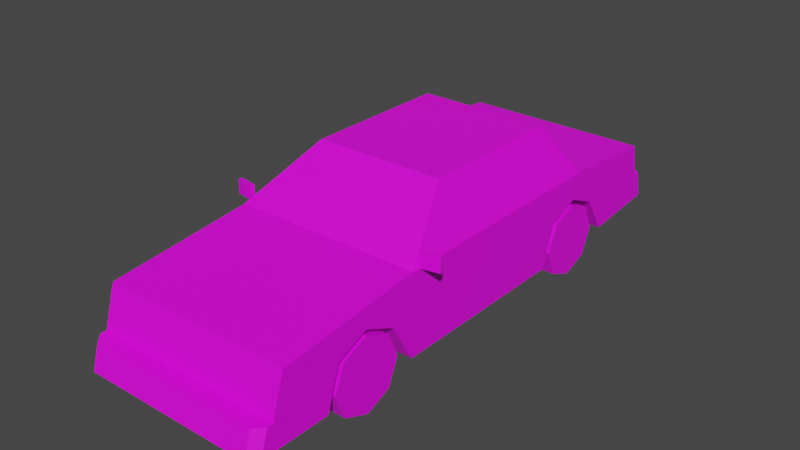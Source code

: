 # Source: Veh_Coupe_03_White.blend  (saved by Blender 2.90.8; exported with 4.5.12 LTS)
import bpy
from mathutils import Matrix  # noqa: F401  (used for matrix-valued properties, if any)

bpy.ops.wm.read_factory_settings(use_empty=True)
scene = bpy.context.scene
scene.name = 'Scene'

# ---- collections
col_collection = bpy.data.collections.new('Collection'); scene.collection.children.link(col_collection)

# ---- images (referenced by path relative to the original .blend; pixels are not part of the script)
import os
ASSET_DIR = os.environ.get("B2B_ASSET_DIR", "")  # directory of the original .blend (textures are referenced by path, not embedded)
HERE = os.path.dirname(os.path.abspath(__file__))  # packed textures are extracted next to this script under _unpacked/

def load_image(name, relpath, width, height, colorspace="sRGB"):
    """Load a texture the original file referenced (path relative to the .blend, or extracted next to this script)."""
    p = next((c for c in (os.path.join(HERE, relpath), os.path.join(ASSET_DIR, relpath)) if relpath and os.path.exists(c)), "")
    if p:
        img = bpy.data.images.load(p, check_existing=True)
        img.name = name
    else:  # same state as the original file: an image datablock whose file is absent (Cycles renders it pink)
        img = bpy.data.images.new(name, width, height)
        img.source = "FILE"
        img.filepath = "//" + (relpath or name)
    img.colorspace_settings.name = colorspace
    return img
img_city_vehicles_pallete_png = load_image('city_vehicles_pallete.png', 'city_vehicles_pallete.png', 1024, 1024, 'sRGB')

# ---- materials (node trees are filled in below, after node groups)
mat_material_001 = bpy.data.materials.new('Material.001')
mat_material_001.use_transparent_shadow = False

# ---- material node trees
mat_material_001.use_nodes = True; mat_material_001.node_tree.nodes.clear()
_N = mat_material_001.node_tree.nodes; _L = mat_material_001.node_tree.links
n0 = _N.new('ShaderNodeBsdfPrincipled'); n0.name = 'Principled BSDF'; n0.location = (10, 300)
n0.distribution = 'GGX'
n0.subsurface_method = 'BURLEY'
n0.inputs[3].default_value = 1.45
n0.inputs[27].default_value = (0.0, 0.0, 0.0, 1.0)
n0.inputs[28].default_value = 1.0
n1 = _N.new('ShaderNodeOutputMaterial'); n1.name = 'Material Output'; n1.location = (300, 300)
n2 = _N.new('ShaderNodeTexImage'); n2.name = 'Image Texture'; n2.location = (-350, 101)
n2.image = img_city_vehicles_pallete_png
n2.interpolation = 'Closest'
_L.new(n0.outputs[0], n1.inputs[0])
_L.new(n2.outputs[0], n0.inputs[0])
n1.is_active_output = True

# ---- world
world_world = bpy.data.worlds.new('World'); scene.world = world_world
world_world.use_nodes = True; world_world.node_tree.nodes.clear()
_N = world_world.node_tree.nodes; _L = world_world.node_tree.links
n0 = _N.new('ShaderNodeOutputWorld'); n0.name = 'World Output'; n0.location = (300, 300)
n1 = _N.new('ShaderNodeBackground'); n1.name = 'Background'; n1.location = (10, 300)
n1.inputs[0].default_value = (0.05088, 0.05088, 0.05088, 1.0)
_L.new(n1.outputs[0], n0.inputs[0])
n0.is_active_output = True
world_world.color = (0.05088, 0.05088, 0.05088)
world_world.use_sun_shadow = False
world_world.sun_shadow_jitter_overblur = 0.0

# ---- meshes
me_plane = bpy.data.meshes.new('Plane')
me_plane.from_pydata([(0.3067, -0.9689, 0.3256), (0.3067, -0.8117, 0.3943), (0.3067, -0.6561, 0.3256), (0.3067, 0.4883, 0.3287), (0.3067, 0.6526, 0.3943), (0.3067, 0.8048, 0.3287), (0.476, -1.25, 0.4462), (0.476, -1.348, 0.1237), (0.476, 1.212, 0.4841), (0.476, 1.276, 0.1784), (0.4364, -0.5107, 0.5378), (0.476, -0.5339, 0.1237), (0.3085, -0.2126, 0.7405), (0.3283, 0.5618, 0.7562), (0.476, 0.686, 0.522), (0.4611, 0.2578, 0.5457), (0.3433, 0.2578, 0.7326), (0.4611, 0.4619, 0.5457), (0.3433, 0.4187, 0.7326), (0.476, -1.311, 0.2474), (0.1961, -1.266, 0.3997), (0.1961, -1.303, 0.2761), (0.0285, -1.285, 0.3354), (0.476, -1.294, 0.3056), (0.2279, -1.266, 0.3997), (0.2279, -1.294, 0.3056), (0.476, -1.266, 0.3997), (0.4345, -1.385, 0.2474), (0.476, -1.341, 0.2474), (0.476, -1.378, 0.1237), (0.4345, -1.422, 0.1237), (0.3433, -0.1796, 0.7326), (0.4611, -0.4543, 0.5457), (0.3283, -0.1894, 0.7562), (0.476, -0.5339, 0.522), (0.3433, 0.3138, 0.7326), (0.4611, 0.3138, 0.5457), (0.3283, 0.4417, 0.7562), (0.3283, 0.2858, 0.7562), (0.476, 0.2858, 0.522), (0.476, 0.496, 0.522), (0.3502, -1.294, 0.3056), (0.3502, -1.266, 0.3997), (0.4658, -1.269, 0.3899), (0.3604, -1.269, 0.3899), (0.3604, -1.291, 0.3154), (0.4658, -1.291, 0.3154), (0.34, -1.291, 0.3154), (0.34, -1.269, 0.3899), (0.2381, -1.269, 0.3899), (0.2381, -1.291, 0.3154), (0.476, 0.4883, 0.3287), (0.476, 0.6526, 0.3943), (0.476, 0.9181, 0.1446), (0.3067, 0.9181, 0.1446), (0.476, 0.8048, 0.3287), (0.476, 0.4196, 0.1237), (0.3067, 0.4196, 0.1237), (0.3067, 0.6526, 0.1237), (0.3067, 0.686, 0.1237), (0.476, -0.9689, 0.3256), (0.476, -0.8117, 0.3943), (0.476, -0.5401, 0.1237), (0.476, -0.6561, 0.3256), (0.3067, -0.5401, 0.1237), (0.476, -1.032, 0.1237), (0.3067, -1.032, 0.1237), (0.3067, -0.8117, 0.1237), (0.3119, 0.5749, 0.7315), (0.4284, 0.6729, 0.5468), (0.476, -1.204, 0.3997), (0.476, -1.235, 0.3056), (0.476, -1.282, 0.3147), (0.476, -1.242, 0.3147), (0.476, -1.217, 0.3906), (0.476, -1.259, 0.3906), (0.476, 1.248, 0.3117), (0.4467, 1.337, 0.1841), (0.476, 1.307, 0.1813), (0.476, 1.279, 0.3117), (0.4467, 1.309, 0.3117), (0.476, 1.243, 0.336), (0.476, 1.224, 0.4287), (0.1633, 1.224, 0.4287), (0.1633, 1.243, 0.336), (0.07013, 1.225, 0.4227), (0.07013, 1.24, 0.3489), (0.06414, -1.393, 0.2194), (0.06414, -1.415, 0.1476), (0.476, 1.181, 0.4287), (0.476, 1.201, 0.336), (-0.3067, -0.9689, 0.3256), (-0.3067, -0.8117, 0.3943), (-0.3067, -0.6561, 0.3256), (-0.3067, 0.4883, 0.3287), (-0.3067, 0.6526, 0.3943), (-0.3067, 0.8048, 0.3287), (-0.476, -1.25, 0.4462), (-0.476, -1.348, 0.1237), (-0.476, 1.212, 0.4841), (-0.476, 1.276, 0.1784), (-0.4364, -0.5107, 0.5378), (-0.476, -0.5339, 0.1237), (-0.3085, -0.2126, 0.7405), (-0.3283, 0.5618, 0.7562), (-0.476, 0.686, 0.522), (0.0, -1.25, 0.4462), (0.0, -1.348, 0.1237), (0.0, 1.212, 0.4841), (0.0, 1.276, 0.1784), (0.0, -0.5339, 0.522), (0.0, -0.5339, 0.1237), (0.0, -0.1894, 0.7562), (0.0, 0.5618, 0.7562), (0.0, 0.686, 0.1237), (0.0, 0.686, 0.522), (-0.4611, 0.2578, 0.5457), (-0.3433, 0.2578, 0.7326), (-0.4611, 0.4619, 0.5457), (-0.3433, 0.4187, 0.7326), (0.0, 0.2858, 0.7562), (0.0, 0.4417, 0.7562), (-0.476, -1.311, 0.2474), (0.0, -1.311, 0.2474), (0.0, -1.266, 0.3997), (0.0, -1.303, 0.2761), (-0.1961, -1.266, 0.3997), (-0.1961, -1.303, 0.2761), (0.0, -1.277, 0.3612), (0.0, -1.293, 0.3079), (-0.0285, -1.285, 0.3354), (0.0, -1.385, 0.2474), (0.0, -1.422, 0.1237), (-0.476, -1.294, 0.3056), (-0.2279, -1.266, 0.3997), (-0.2279, -1.294, 0.3056), (-0.476, -1.266, 0.3997), (-0.4345, -1.385, 0.2474), (-0.476, -1.341, 0.2474), (-0.476, -1.378, 0.1237), (-0.4345, -1.422, 0.1237), (-0.3433, -0.1796, 0.7326), (-0.4611, -0.4543, 0.5457), (0.0, -0.2126, 0.7405), (0.0, -0.5107, 0.5378), (-0.3283, -0.1894, 0.7562), (-0.476, -0.5339, 0.522), (-0.3433, 0.3138, 0.7326), (-0.4611, 0.3138, 0.5457), (-0.3283, 0.4417, 0.7562), (-0.3283, 0.2858, 0.7562), (-0.476, 0.2858, 0.522), (-0.476, 0.496, 0.522), (-0.3502, -1.294, 0.3056), (-0.3502, -1.266, 0.3997), (-0.4658, -1.269, 0.3899), (-0.3604, -1.269, 0.3899), (-0.3604, -1.291, 0.3154), (-0.4658, -1.291, 0.3154), (-0.34, -1.291, 0.3154), (-0.34, -1.269, 0.3899), (-0.2381, -1.269, 0.3899), (-0.2381, -1.291, 0.3154), (-0.476, 0.4883, 0.3287), (-0.476, 0.6526, 0.3943), (-0.476, 0.9181, 0.1446), (-0.3067, 0.9181, 0.1446), (-0.476, 0.8048, 0.3287), (-0.476, 0.4196, 0.1237), (-0.3067, 0.4196, 0.1237), (-0.3067, 0.6526, 0.1237), (-0.3067, 0.686, 0.1237), (-0.476, -0.9689, 0.3256), (-0.476, -0.8117, 0.3943), (-0.476, -0.5401, 0.1237), (-0.476, -0.6561, 0.3256), (-0.3067, -0.5401, 0.1237), (-0.476, -1.032, 0.1237), (-0.3067, -1.032, 0.1237), (-0.3067, -0.8117, 0.1237), (-0.3119, 0.5749, 0.7315), (-0.4284, 0.6729, 0.5468), (0.0, 0.6729, 0.5468), (0.0, 0.5749, 0.7315), (-0.476, -1.204, 0.3997), (-0.476, -1.235, 0.3056), (-0.476, -1.282, 0.3147), (-0.476, -1.242, 0.3147), (-0.476, -1.217, 0.3906), (-0.476, -1.259, 0.3906), (-0.476, 1.248, 0.3117), (0.0, 1.248, 0.3117), (0.0, 1.337, 0.1841), (0.0, 1.309, 0.3117), (-0.4467, 1.337, 0.1841), (-0.476, 1.307, 0.1813), (-0.476, 1.279, 0.3117), (-0.4467, 1.309, 0.3117), (-0.476, 1.243, 0.336), (-0.476, 1.224, 0.4287), (-0.1633, 1.224, 0.4287), (-0.1633, 1.243, 0.336), (0.0, 1.24, 0.3489), (0.0, 1.225, 0.4227), (-0.07013, 1.225, 0.4227), (-0.07013, 1.24, 0.3489), (0.0, -1.393, 0.2194), (0.0, -1.415, 0.1476), (-0.06414, -1.393, 0.2194), (-0.06414, -1.415, 0.1476), (-0.476, 1.187, 0.4287), (-0.476, 1.207, 0.336), (0.4758, -0.4952, 0.523), (0.4758, -0.4952, 0.5935), (0.4718, -0.4742, 0.523), (0.4718, -0.4742, 0.5935), (0.569, -0.4776, 0.523), (0.569, -0.4776, 0.5935), (0.5651, -0.4566, 0.523), (0.5651, -0.4566, 0.5935), (-0.4758, -0.4952, 0.523), (-0.4758, -0.4952, 0.5935), (-0.4718, -0.4742, 0.523), (-0.4718, -0.4742, 0.5935), (-0.569, -0.4776, 0.523), (-0.569, -0.4776, 0.5935), (-0.5651, -0.4566, 0.523), (-0.5651, -0.4566, 0.5935)], [], [(0, 1, 61, 60), (1, 2, 63, 61), (2, 64, 62, 63), (3, 4, 52, 51), (4, 5, 55, 52), (5, 54, 53, 55), (31, 32, 15, 16), (107, 7, 29, 30, 132), (33, 38, 120, 112), (9, 53, 54, 59, 114, 109), (8, 82, 83, 84, 81, 76, 191, 202, 86, 85, 203, 108), (6, 34, 110, 106), (14, 8, 108, 115), (10, 12, 143, 144), (68, 69, 182, 183), (35, 36, 17, 18), (37, 40, 14, 13), (120, 38, 37, 121), (121, 37, 13, 113), (123, 19, 23, 41, 25, 24, 20, 21, 125), (125, 21, 20, 124, 128, 22, 129), (129, 22, 128), (19, 123, 131, 27, 28), (30, 27, 131, 206, 87, 88, 207, 132), (20, 24, 42, 26, 6, 106, 124), (43, 44, 45, 46), (27, 30, 29, 28), (7, 19, 28, 29), (12, 10, 34, 33), (143, 12, 33, 112), (10, 144, 110, 34), (32, 31, 33, 34), (31, 16, 38, 33), (15, 32, 34, 39), (16, 15, 39, 38), (35, 18, 37, 38), (36, 35, 38, 39), (17, 36, 39, 40), (18, 17, 40, 37), (47, 48, 49, 50), (26, 42, 44, 43), (42, 41, 45, 44), (41, 23, 46, 45), (23, 26, 43, 46), (41, 42, 48, 47), (42, 24, 49, 48), (24, 25, 50, 49), (25, 41, 47, 50), (40, 39, 34, 6, 26, 70, 71, 23, 19, 7, 65, 60, 61, 63, 62, 11, 56, 51, 52, 55, 53, 9, 76, 81, 90, 89, 82, 8, 14), (58, 3, 57), (58, 4, 3), (58, 5, 4), (57, 3, 51, 56), (54, 5, 58, 59), (67, 0, 66), (67, 1, 0), (67, 2, 1), (66, 0, 60, 65), (64, 2, 67), (11, 111, 114, 59, 58, 57, 56), (11, 62, 64, 67, 66, 65, 7, 107, 111), (13, 14, 69, 68), (14, 115, 182, 69), (113, 13, 68, 183), (72, 73, 74, 75), (23, 71, 73, 72), (71, 70, 74, 73), (70, 26, 75, 74), (26, 23, 72, 75), (76, 9, 78, 79), (191, 76, 79, 80, 193), (193, 80, 77, 192), (77, 80, 79, 78), (9, 109, 192, 77, 78), (81, 84, 83, 82), (203, 85, 86, 202), (207, 88, 87, 206), (82, 89, 90, 81), (91, 172, 173, 92), (92, 173, 175, 93), (93, 175, 174, 176), (94, 163, 164, 95), (95, 164, 167, 96), (96, 167, 165, 166), (141, 117, 116, 142), (107, 132, 140, 139, 98), (145, 112, 120, 150), (100, 109, 114, 171, 166, 165), (99, 108, 203, 204, 205, 202, 191, 190, 198, 201, 200, 199), (97, 106, 110, 146), (105, 115, 108, 99), (101, 144, 143, 103), (180, 183, 182, 181), (147, 119, 118, 148), (149, 104, 105, 152), (120, 121, 149, 150), (121, 113, 104, 149), (123, 125, 127, 126, 134, 135, 153, 133, 122), (125, 129, 130, 128, 124, 126, 127), (129, 128, 130), (122, 138, 137, 131, 123), (140, 132, 207, 209, 208, 206, 131, 137), (126, 124, 106, 97, 136, 154, 134), (155, 158, 157, 156), (137, 138, 139, 140), (98, 139, 138, 122), (103, 145, 146, 101), (143, 112, 145, 103), (101, 146, 110, 144), (142, 146, 145, 141), (141, 145, 150, 117), (116, 151, 146, 142), (117, 150, 151, 116), (147, 150, 149, 119), (148, 151, 150, 147), (118, 152, 151, 148), (119, 149, 152, 118), (159, 162, 161, 160), (136, 155, 156, 154), (154, 156, 157, 153), (153, 157, 158, 133), (133, 158, 155, 136), (153, 159, 160, 154), (154, 160, 161, 134), (134, 161, 162, 135), (135, 162, 159, 153), (152, 105, 99, 199, 210, 211, 198, 190, 100, 165, 167, 164, 163, 168, 102, 174, 175, 173, 172, 177, 98, 122, 133, 185, 184, 136, 97, 146, 151), (170, 169, 94), (170, 94, 95), (170, 95, 96), (169, 168, 163, 94), (166, 171, 170, 96), (179, 178, 91), (179, 91, 92), (179, 92, 93), (178, 177, 172, 91), (176, 179, 93), (102, 168, 169, 170, 171, 114, 111), (102, 111, 107, 98, 177, 178, 179, 176, 174), (104, 180, 181, 105), (105, 181, 182, 115), (113, 183, 180, 104), (186, 189, 188, 187), (133, 186, 187, 185), (185, 187, 188, 184), (184, 188, 189, 136), (136, 189, 186, 133), (190, 196, 195, 100), (191, 193, 197, 196, 190), (193, 192, 194, 197), (194, 195, 196, 197), (100, 195, 194, 192, 109), (198, 199, 200, 201), (203, 202, 205, 204), (207, 206, 208, 209), (199, 198, 211, 210), (212, 213, 215, 214), (214, 215, 219, 218), (218, 219, 217, 216), (216, 217, 213, 212), (214, 218, 216, 212), (219, 215, 213, 217), (220, 222, 223, 221), (222, 226, 227, 223), (226, 224, 225, 227), (224, 220, 221, 225), (222, 220, 224, 226), (227, 225, 221, 223)])
_uv = me_plane.uv_layers.new(name='UVMap')
_uv.uv.foreach_set('vector', [0.2255, 0.03019, 0.2255, 0.02853, 0.2273, 0.02853, 0.2273, 0.03019, 0.2255, 0.02853, 0.2255, 0.02691, 0.2273, 0.02691, 0.2273, 0.02853, 0.2062, 0.05289, 0.2045, 0.05289, 0.2045, 0.05111, 0.2062, 0.05111, 0.2128, 0.03647, 0.2128, 0.03587, 0.2134, 0.03587, 0.2134, 0.03647, 0.2128, 0.03587, 0.2128, 0.03533, 0.2134, 0.03533, 0.2134, 0.03587, 0.2216, 0.03781, 0.2211, 0.03781, 0.2211, 0.0372, 0.2216, 0.0372, 0.1108, 0.0513, 0.1091, 0.05369, 0.1091, 0.04748, 0.1108, 0.04748, 0.2191, 0.008788, 0.2108, 0.008788, 0.2108, 0.008268, 0.2115, 0.007517, 0.2191, 0.007517, 0.9191, 0.3473, 0.9191, 0.3432, 0.922, 0.3432, 0.922, 0.3473, 0.2108, 0.05432, 0.2108, 0.04811, 0.2138, 0.04811, 0.2138, 0.04408, 0.2191, 0.04408, 0.2191, 0.05432, 0.9261, 0.3408, 0.9266, 0.3408, 0.9266, 0.3435, 0.9274, 0.3435, 0.9274, 0.3408, 0.9276, 0.3408, 0.9276, 0.3449, 0.9273, 0.3449, 0.9273, 0.3443, 0.9267, 0.3443, 0.9267, 0.3449, 0.9261, 0.3449, 0.9178, 0.3565, 0.9178, 0.3503, 0.922, 0.3503, 0.922, 0.3565, 0.9178, 0.3565, 0.9224, 0.3565, 0.9224, 0.3607, 0.9178, 0.3607, 0.117, 0.04743, 0.1181, 0.04483, 0.1208, 0.04483, 0.1208, 0.04743, 0.1218, 0.03805, 0.1244, 0.03656, 0.1244, 0.04202, 0.1218, 0.04202, 0.1108, 0.04699, 0.1091, 0.04699, 0.1091, 0.0457, 0.1108, 0.04608, 0.91, 0.352, 0.9082, 0.3516, 0.9082, 0.3501, 0.91, 0.3511, 0.9186, 0.3472, 0.9161, 0.3472, 0.9161, 0.3461, 0.9186, 0.3461, 0.9186, 0.3461, 0.9161, 0.3461, 0.9161, 0.3451, 0.9186, 0.3451, 0.9246, 0.3607, 0.9246, 0.3565, 0.9252, 0.3565, 0.9252, 0.3576, 0.9252, 0.3587, 0.926, 0.3587, 0.926, 0.359, 0.9249, 0.359, 0.9249, 0.3607, 0.1237, 0.05804, 0.1237, 0.05632, 0.1248, 0.05632, 0.1248, 0.05804, 0.1245, 0.05804, 0.1242, 0.05779, 0.124, 0.05804, 0.8144, 0.1108, 0.8176, 0.1076, 0.8206, 0.1108, 0.8199, 0.1094, 0.8199, 0.1079, 0.8202, 0.1079, 0.8202, 0.1093, 0.82, 0.1094, 0.8203, 0.1147, 0.8199, 0.1147, 0.8199, 0.1133, 0.82, 0.1133, 0.82, 0.1135, 0.8202, 0.1135, 0.8202, 0.1133, 0.8203, 0.1133, 0.926, 0.359, 0.926, 0.3587, 0.926, 0.3576, 0.926, 0.3565, 0.9264, 0.3565, 0.9264, 0.3607, 0.926, 0.3607, 0.9891, 0.4875, 0.9891, 0.4905, 0.9868, 0.4905, 0.9868, 0.4875, 0.813, 0.1148, 0.8126, 0.1149, 0.8126, 0.1148, 0.813, 0.1147, 0.8126, 0.1147, 0.813, 0.1146, 0.813, 0.1147, 0.8126, 0.1148, 0.9193, 0.3475, 0.9182, 0.3501, 0.9178, 0.3503, 0.9191, 0.3473, 0.922, 0.3475, 0.9193, 0.3475, 0.9191, 0.3473, 0.922, 0.3473, 0.9182, 0.3501, 0.922, 0.3501, 0.922, 0.3503, 0.9178, 0.3503, 0.9103, 0.3563, 0.912, 0.3539, 0.9122, 0.354, 0.9101, 0.357, 0.912, 0.3539, 0.912, 0.3501, 0.9122, 0.3499, 0.9122, 0.354, 0.9103, 0.3501, 0.9103, 0.3563, 0.9101, 0.357, 0.9101, 0.3499, 0.912, 0.3501, 0.9103, 0.3501, 0.9101, 0.3499, 0.9122, 0.3499, 0.9148, 0.3664, 0.9148, 0.3619, 0.9158, 0.3609, 0.9158, 0.3676, 0.9084, 0.3529, 0.9099, 0.3529, 0.91, 0.3532, 0.9082, 0.3532, 0.9084, 0.3518, 0.9084, 0.3529, 0.9082, 0.3532, 0.9082, 0.3516, 0.9099, 0.3521, 0.9084, 0.3518, 0.9082, 0.3516, 0.91, 0.352, 0.9868, 0.4911, 0.9891, 0.4911, 0.9891, 0.4941, 0.9868, 0.4941, 0.7626, 0.1239, 0.7626, 0.1247, 0.7625, 0.1247, 0.7625, 0.124, 0.7626, 0.1247, 0.7619, 0.1247, 0.762, 0.1247, 0.7625, 0.1247, 0.7619, 0.1247, 0.7619, 0.1239, 0.762, 0.124, 0.762, 0.1247, 0.7619, 0.1239, 0.7626, 0.1239, 0.7625, 0.124, 0.762, 0.124, 0.7619, 0.1247, 0.7626, 0.1247, 0.7625, 0.1248, 0.762, 0.1248, 0.7626, 0.1247, 0.7626, 0.1256, 0.7625, 0.1255, 0.7625, 0.1248, 0.7626, 0.1256, 0.7619, 0.1256, 0.762, 0.1255, 0.7625, 0.1255, 0.7619, 0.1256, 0.7619, 0.1247, 0.762, 0.1248, 0.762, 0.1255, 0.9101, 0.3481, 0.9101, 0.3499, 0.9101, 0.357, 0.9094, 0.3633, 0.909, 0.3634, 0.909, 0.3629, 0.9082, 0.3631, 0.9082, 0.3636, 0.9077, 0.3638, 0.9066, 0.3641, 0.9066, 0.3614, 0.9084, 0.3608, 0.909, 0.3594, 0.9084, 0.3581, 0.9066, 0.3571, 0.9066, 0.357, 0.9066, 0.3487, 0.9084, 0.3481, 0.909, 0.3467, 0.9084, 0.3454, 0.9068, 0.3444, 0.9071, 0.3413, 0.9083, 0.3415, 0.9085, 0.3416, 0.9085, 0.3419, 0.9093, 0.3421, 0.9093, 0.3417, 0.9098, 0.3418, 0.9101, 0.3464, 0.2157, 0.03616, 0.215, 0.03557, 0.2157, 0.03532, 0.2157, 0.03616, 0.2147, 0.03616, 0.215, 0.03557, 0.2157, 0.03616, 0.215, 0.03671, 0.2147, 0.03616, 0.2219, 0.03173, 0.2219, 0.03106, 0.2225, 0.03106, 0.2225, 0.03173, 0.2156, 0.03712, 0.215, 0.03671, 0.2157, 0.03616, 0.2157, 0.03629, 0.2155, 0.04819, 0.2134, 0.04654, 0.2155, 0.04588, 0.2155, 0.04819, 0.2127, 0.04819, 0.2134, 0.04654, 0.2155, 0.04819, 0.2134, 0.04982, 0.2127, 0.04819, 0.2277, 0.05058, 0.2277, 0.05249, 0.2259, 0.05249, 0.2259, 0.05058, 0.2155, 0.05104, 0.2134, 0.04982, 0.2155, 0.04819, 0.2108, 0.02292, 0.2191, 0.02292, 0.2191, 0.04408, 0.2138, 0.04408, 0.2138, 0.0435, 0.2138, 0.03946, 0.2108, 0.03946, 0.2108, 0.02292, 0.2108, 0.02281, 0.2138, 0.02281, 0.2138, 0.0181, 0.2138, 0.01428, 0.2108, 0.01428, 0.2108, 0.008788, 0.2191, 0.008788, 0.2191, 0.02292, 0.919, 0.3601, 0.9209, 0.359, 0.9207, 0.3593, 0.9192, 0.3602, 0.9209, 0.359, 0.9209, 0.3626, 0.9207, 0.3626, 0.9207, 0.3593, 0.919, 0.3626, 0.919, 0.3601, 0.9192, 0.3602, 0.9192, 0.3626, 0.875, 0.5953, 0.875, 0.5948, 0.876, 0.5945, 0.876, 0.5951, 0.7487, 0.1294, 0.7487, 0.129, 0.7488, 0.1291, 0.7488, 0.1293, 0.7487, 0.129, 0.7494, 0.1288, 0.7493, 0.1289, 0.7488, 0.1291, 0.7494, 0.1288, 0.7494, 0.1292, 0.7493, 0.1292, 0.7493, 0.1289, 0.7494, 0.1292, 0.7487, 0.1294, 0.7488, 0.1293, 0.7493, 0.1292, 0.8115, 0.1124, 0.8107, 0.1122, 0.8107, 0.112, 0.8115, 0.1122, 0.8261, 0.1148, 0.8261, 0.1118, 0.8263, 0.1118, 0.8265, 0.112, 0.8265, 0.1148, 0.8256, 0.1261, 0.8256, 0.1289, 0.8248, 0.1289, 0.8248, 0.1261, 0.8107, 0.1118, 0.8115, 0.112, 0.8115, 0.1122, 0.8107, 0.112, 0.2108, 0.05432, 0.2191, 0.05432, 0.2191, 0.05538, 0.2113, 0.05538, 0.2108, 0.05487, 0.9241, 0.557, 0.9241, 0.5678, 0.9209, 0.5678, 0.9209, 0.557, 0.5107, 0.02938, 0.5107, 0.02844, 0.5117, 0.02844, 0.5117, 0.02938, 0.5135, 0.05301, 0.5135, 0.05387, 0.5125, 0.05387, 0.5125, 0.05301, 0.8765, 0.5627, 0.8765, 0.5633, 0.8753, 0.563, 0.8753, 0.5625, 0.2273, 0.03348, 0.2255, 0.03348, 0.2255, 0.03182, 0.2273, 0.03182, 0.2273, 0.03182, 0.2255, 0.03182, 0.2255, 0.03019, 0.2273, 0.03019, 0.2062, 0.05289, 0.2062, 0.05111, 0.2079, 0.05111, 0.2079, 0.05289, 0.208, 0.04588, 0.2098, 0.04588, 0.2098, 0.04761, 0.208, 0.04761, 0.208, 0.04761, 0.2098, 0.04761, 0.2098, 0.0492, 0.208, 0.0492, 0.208, 0.05368, 0.208, 0.0519, 0.2096, 0.0519, 0.2096, 0.05368, 0.1164, 0.04891, 0.1164, 0.05272, 0.1147, 0.05272, 0.1147, 0.04651, 0.2191, 0.008788, 0.2191, 0.007517, 0.2266, 0.007517, 0.2274, 0.008268, 0.2274, 0.008788, 0.9248, 0.3473, 0.922, 0.3473, 0.922, 0.3432, 0.9248, 0.3432, 0.2274, 0.05432, 0.2191, 0.05432, 0.2191, 0.04408, 0.2244, 0.04408, 0.2244, 0.04811, 0.2274, 0.04811, 0.9261, 0.349, 0.9261, 0.3449, 0.9267, 0.3449, 0.9267, 0.3455, 0.9273, 0.3455, 0.9273, 0.3449, 0.9276, 0.3449, 0.9276, 0.349, 0.9274, 0.349, 0.9274, 0.3463, 0.9266, 0.3463, 0.9266, 0.349, 0.9261, 0.3565, 0.922, 0.3565, 0.922, 0.3503, 0.9261, 0.3503, 0.9178, 0.3648, 0.9178, 0.3607, 0.9224, 0.3607, 0.9224, 0.3648, 0.1246, 0.04743, 0.1208, 0.04743, 0.1208, 0.04483, 0.1235, 0.04483, 0.1218, 0.04599, 0.1218, 0.04202, 0.1244, 0.04202, 0.1244, 0.04747, 0.1164, 0.05321, 0.1164, 0.05412, 0.1147, 0.0545, 0.1147, 0.05321, 0.915, 0.3594, 0.915, 0.3603, 0.9131, 0.3612, 0.9131, 0.3598, 0.9186, 0.3472, 0.9186, 0.3461, 0.9211, 0.3461, 0.9211, 0.3472, 0.9186, 0.3461, 0.9186, 0.3451, 0.9211, 0.3451, 0.9211, 0.3461, 0.9246, 0.3607, 0.9249, 0.3607, 0.9249, 0.3624, 0.926, 0.3624, 0.926, 0.3626, 0.9252, 0.3626, 0.9252, 0.3637, 0.9252, 0.3648, 0.9246, 0.3648, 0.1237, 0.05804, 0.124, 0.05804, 0.1242, 0.05828, 0.1245, 0.05804, 0.1248, 0.05804, 0.1248, 0.05975, 0.1237, 0.05975, 0.8144, 0.1108, 0.8206, 0.1108, 0.8176, 0.1139, 0.8199, 0.1065, 0.82, 0.1065, 0.8202, 0.1066, 0.8202, 0.1079, 0.8199, 0.1079, 0.8203, 0.112, 0.8203, 0.1133, 0.8202, 0.1133, 0.8202, 0.1131, 0.82, 0.1131, 0.82, 0.1133, 0.8199, 0.1133, 0.8199, 0.112, 0.926, 0.3624, 0.926, 0.3607, 0.9264, 0.3607, 0.9264, 0.3648, 0.926, 0.3648, 0.926, 0.3637, 0.926, 0.3626, 0.9891, 0.5146, 0.9868, 0.5146, 0.9868, 0.5115, 0.9891, 0.5115, 0.8149, 0.1066, 0.8149, 0.1067, 0.8145, 0.1066, 0.8145, 0.1065, 0.8145, 0.1067, 0.8145, 0.1066, 0.8149, 0.1067, 0.8149, 0.1068, 0.9246, 0.3475, 0.9248, 0.3473, 0.9261, 0.3503, 0.9258, 0.3501, 0.922, 0.3475, 0.922, 0.3473, 0.9248, 0.3473, 0.9246, 0.3475, 0.9258, 0.3501, 0.9261, 0.3503, 0.922, 0.3503, 0.922, 0.3501, 0.9159, 0.3492, 0.9157, 0.3485, 0.9178, 0.3515, 0.9176, 0.3516, 0.9176, 0.3516, 0.9178, 0.3515, 0.9178, 0.3556, 0.9176, 0.3554, 0.9159, 0.3554, 0.9157, 0.3556, 0.9157, 0.3485, 0.9159, 0.3492, 0.9176, 0.3554, 0.9178, 0.3556, 0.9157, 0.3556, 0.9159, 0.3554, 0.9148, 0.3584, 0.915, 0.3582, 0.915, 0.3594, 0.9148, 0.3592, 0.9133, 0.3584, 0.9131, 0.3582, 0.915, 0.3582, 0.9148, 0.3584, 0.9133, 0.3595, 0.9131, 0.3598, 0.9131, 0.3582, 0.9133, 0.3584, 0.9148, 0.3592, 0.915, 0.3594, 0.9131, 0.3598, 0.9133, 0.3595, 0.9868, 0.5109, 0.9868, 0.5079, 0.9891, 0.5079, 0.9891, 0.5109, 0.7626, 0.1303, 0.7625, 0.1303, 0.7625, 0.1296, 0.7626, 0.1295, 0.7626, 0.1295, 0.7625, 0.1296, 0.762, 0.1296, 0.7619, 0.1295, 0.7619, 0.1295, 0.762, 0.1296, 0.762, 0.1303, 0.7619, 0.1303, 0.7619, 0.1303, 0.762, 0.1303, 0.7625, 0.1303, 0.7626, 0.1303, 0.7619, 0.1295, 0.762, 0.1294, 0.7625, 0.1294, 0.7626, 0.1295, 0.7626, 0.1295, 0.7625, 0.1294, 0.7625, 0.1287, 0.7626, 0.1287, 0.7626, 0.1287, 0.7625, 0.1287, 0.762, 0.1287, 0.7619, 0.1287, 0.7619, 0.1287, 0.762, 0.1287, 0.762, 0.1294, 0.7619, 0.1295, 0.9157, 0.3574, 0.9157, 0.3591, 0.9154, 0.3637, 0.9149, 0.3638, 0.9149, 0.3634, 0.9141, 0.3636, 0.9141, 0.3639, 0.9139, 0.364, 0.9127, 0.3642, 0.9124, 0.3611, 0.914, 0.3601, 0.9146, 0.3588, 0.914, 0.3574, 0.9122, 0.3568, 0.9122, 0.3485, 0.9122, 0.3484, 0.914, 0.3474, 0.9146, 0.3461, 0.914, 0.3447, 0.9122, 0.3442, 0.9122, 0.3414, 0.9133, 0.3417, 0.9138, 0.3419, 0.9138, 0.3424, 0.9146, 0.3427, 0.9146, 0.3421, 0.915, 0.3423, 0.9157, 0.3485, 0.9157, 0.3556, 0.2048, 0.04867, 0.2048, 0.05111, 0.2027, 0.05039, 0.2048, 0.04867, 0.2027, 0.05039, 0.202, 0.04867, 0.2048, 0.04867, 0.202, 0.04867, 0.2027, 0.04707, 0.2259, 0.04865, 0.2277, 0.04865, 0.2277, 0.05058, 0.2259, 0.05058, 0.2046, 0.04588, 0.2048, 0.04832, 0.2048, 0.04867, 0.2027, 0.04707, 0.2127, 0.04873, 0.2127, 0.05104, 0.2105, 0.05038, 0.2127, 0.04873, 0.2105, 0.05038, 0.2098, 0.04873, 0.2127, 0.04873, 0.2098, 0.04873, 0.2105, 0.0471, 0.2127, 0.05104, 0.2144, 0.05104, 0.2144, 0.05296, 0.2127, 0.05296, 0.2127, 0.04588, 0.2127, 0.04873, 0.2105, 0.0471, 0.2274, 0.02292, 0.2274, 0.03946, 0.2244, 0.03946, 0.2244, 0.0435, 0.2244, 0.04408, 0.2191, 0.04408, 0.2191, 0.02292, 0.2274, 0.02292, 0.2191, 0.02292, 0.2191, 0.008788, 0.2274, 0.008788, 0.2274, 0.01428, 0.2244, 0.01428, 0.2244, 0.0181, 0.2244, 0.02281, 0.2274, 0.02281, 0.919, 0.3651, 0.9192, 0.365, 0.9207, 0.3659, 0.9209, 0.3663, 0.9209, 0.3663, 0.9207, 0.3659, 0.9207, 0.3626, 0.9209, 0.3626, 0.919, 0.3626, 0.9192, 0.3626, 0.9192, 0.365, 0.919, 0.3651, 0.8834, 0.5631, 0.8843, 0.5634, 0.8843, 0.5639, 0.8834, 0.5636, 0.7531, 0.1125, 0.7531, 0.1126, 0.7531, 0.1128, 0.7531, 0.1129, 0.7531, 0.1129, 0.7531, 0.1128, 0.7537, 0.113, 0.7537, 0.1131, 0.7537, 0.1131, 0.7537, 0.113, 0.7537, 0.1127, 0.7537, 0.1127, 0.7537, 0.1127, 0.7537, 0.1127, 0.7531, 0.1126, 0.7531, 0.1125, 0.8156, 0.1287, 0.8156, 0.1289, 0.8148, 0.1291, 0.8148, 0.1289, 0.8261, 0.1148, 0.8265, 0.1148, 0.8265, 0.1176, 0.8263, 0.1178, 0.8261, 0.1178, 0.8256, 0.1261, 0.8248, 0.1261, 0.8248, 0.1233, 0.8256, 0.1233, 0.8148, 0.1293, 0.8148, 0.1291, 0.8156, 0.1289, 0.8156, 0.1291, 0.2274, 0.05432, 0.2274, 0.05487, 0.2268, 0.05538, 0.2191, 0.05538, 0.2191, 0.05432, 0.9241, 0.5898, 0.9209, 0.5898, 0.9209, 0.579, 0.9241, 0.579, 0.5107, 0.02938, 0.5117, 0.02938, 0.5117, 0.03031, 0.5107, 0.03031, 0.5135, 0.05301, 0.5125, 0.05301, 0.5125, 0.05216, 0.5135, 0.05216, 0.8848, 0.5957, 0.8836, 0.596, 0.8836, 0.5955, 0.8848, 0.5952, 0.1428, 0.0246, 0.1428, 0.02509, 0.1427, 0.02509, 0.1427, 0.0246, 0.9502, 0.5171, 0.9497, 0.5171, 0.9497, 0.5164, 0.9502, 0.5164, 0.1428, 0.02411, 0.1428, 0.0246, 0.1427, 0.02459, 0.1427, 0.02411, 0.1564, 0.02419, 0.1569, 0.02416, 0.1569, 0.02481, 0.1564, 0.02484, 0.1428, 0.02345, 0.1428, 0.02411, 0.1427, 0.02411, 0.1427, 0.02345, 0.1466, 0.0241, 0.1466, 0.02344, 0.1467, 0.02344, 0.1467, 0.0241, 0.1425, 0.02411, 0.1427, 0.02411, 0.1427, 0.02459, 0.1425, 0.0246, 0.9502, 0.5171, 0.9502, 0.5177, 0.9497, 0.5177, 0.9497, 0.5171, 0.1425, 0.0246, 0.1427, 0.0246, 0.1427, 0.02509, 0.1425, 0.02509, 0.1564, 0.02414, 0.1564, 0.02349, 0.1569, 0.02351, 0.1569, 0.02416, 0.1466, 0.0241, 0.1467, 0.0241, 0.1467, 0.02476, 0.1466, 0.02476, 0.1425, 0.02345, 0.1427, 0.02345, 0.1427, 0.02411, 0.1425, 0.02411])
me_plane.materials.append(mat_material_001)
me_plane.use_remesh_fix_poles = True
me_plane.use_remesh_preserve_attributes = False
me_plane.use_mirror_vertex_groups = False
me_plane.update()
me_plane_001 = bpy.data.meshes.new('Plane.001')
me_plane_001.from_pydata([(0.3547, -0.8117, 0.1837), (0.476, -0.8117, 0.1837), (0.3547, -0.63, 0.1837), (0.476, -0.63, 0.1837), (0.3547, -0.6832, 0.05522), (0.476, -0.6832, 0.05522), (0.3547, -0.8117, 0.00198), (0.476, -0.8117, 0.00198), (0.3547, -0.9403, 0.05522), (0.476, -0.9403, 0.05522), (0.3547, -0.9935, 0.1837), (0.476, -0.9935, 0.1837), (0.3547, -0.9403, 0.3123), (0.476, -0.9403, 0.3123), (0.3547, -0.8117, 0.3655), (0.476, -0.8117, 0.3655), (0.3547, -0.6832, 0.3123), (0.476, -0.6832, 0.3123), (0.476, -0.7223, 0.0943), (0.476, -0.6852, 0.1837), (0.476, -0.8117, 0.05724), (0.476, -0.9012, 0.0943), (0.476, -0.9382, 0.1837), (0.476, -0.9012, 0.2732), (0.476, -0.8117, 0.3102), (0.476, -0.7223, 0.2732)], [], [(0, 2, 4), (1, 18, 19), (2, 3, 5, 4), (0, 4, 6), (1, 20, 18), (4, 5, 7, 6), (0, 6, 8), (1, 21, 20), (6, 7, 9, 8), (0, 8, 10), (1, 22, 21), (8, 9, 11, 10), (0, 10, 12), (1, 23, 22), (10, 11, 13, 12), (0, 12, 14), (1, 24, 23), (12, 13, 15, 14), (0, 14, 16), (1, 25, 24), (14, 15, 17, 16), (0, 16, 2), (1, 19, 25), (16, 17, 3, 2), (19, 18, 5, 3), (18, 20, 7, 5), (20, 21, 9, 7), (21, 22, 11, 9), (22, 23, 13, 11), (23, 24, 15, 13), (24, 25, 17, 15), (25, 19, 3, 17)])
_uv = me_plane_001.uv_layers.new(name='UVMap')
_uv.uv.foreach_set('vector', [0.1206, 0.03624, 0.1203, 0.03708, 0.1198, 0.03659, 0.252, 0.02058, 0.2514, 0.02034, 0.2518, 0.02, 0.126, 0.02647, 0.1254, 0.02647, 0.1254, 0.02591, 0.126, 0.02591, 0.1206, 0.03624, 0.1198, 0.03659, 0.1198, 0.03589, 0.252, 0.02058, 0.2514, 0.02082, 0.2514, 0.02034, 0.1242, 0.03372, 0.1248, 0.03372, 0.1248, 0.03436, 0.1242, 0.03436, 0.1206, 0.03624, 0.1198, 0.03589, 0.1203, 0.0354, 0.252, 0.02058, 0.2518, 0.02117, 0.2514, 0.02082, 0.1242, 0.03436, 0.1248, 0.03436, 0.1248, 0.035, 0.1242, 0.035, 0.1206, 0.03624, 0.1203, 0.0354, 0.121, 0.0354, 0.252, 0.02058, 0.2523, 0.02117, 0.2518, 0.02117, 0.1185, 0.03738, 0.1178, 0.03738, 0.1178, 0.03684, 0.1185, 0.03684, 0.1206, 0.03624, 0.121, 0.0354, 0.1215, 0.03589, 0.252, 0.02058, 0.2526, 0.02083, 0.2523, 0.02117, 0.1185, 0.03684, 0.1178, 0.03684, 0.1178, 0.03614, 0.1185, 0.03614, 0.1206, 0.03624, 0.1215, 0.03589, 0.1215, 0.03658, 0.252, 0.02058, 0.2526, 0.02034, 0.2526, 0.02083, 0.1254, 0.035, 0.1248, 0.035, 0.1248, 0.03436, 0.1254, 0.03436, 0.1206, 0.03624, 0.1215, 0.03658, 0.121, 0.03708, 0.252, 0.02058, 0.2523, 0.02, 0.2526, 0.02034, 0.1254, 0.03436, 0.1248, 0.03436, 0.1248, 0.03372, 0.1254, 0.03372, 0.1206, 0.03624, 0.121, 0.03708, 0.1203, 0.03708, 0.252, 0.02058, 0.2518, 0.02, 0.2523, 0.02, 0.126, 0.02716, 0.1254, 0.02716, 0.1254, 0.02647, 0.126, 0.02647, 0.1092, 0.03562, 0.1089, 0.03597, 0.1086, 0.03586, 0.1091, 0.03537, 0.1089, 0.03597, 0.1089, 0.03645, 0.1086, 0.03655, 0.1086, 0.03586, 0.1089, 0.03645, 0.1092, 0.03679, 0.1091, 0.03705, 0.1086, 0.03655, 0.1092, 0.03679, 0.1097, 0.03679, 0.1098, 0.03705, 0.1091, 0.03705, 0.1097, 0.03679, 0.11, 0.03645, 0.1103, 0.03656, 0.1098, 0.03705, 0.11, 0.03645, 0.11, 0.03597, 0.1103, 0.03586, 0.1103, 0.03656, 0.11, 0.03597, 0.1097, 0.03562, 0.1098, 0.03537, 0.1103, 0.03586, 0.1097, 0.03562, 0.1092, 0.03562, 0.1091, 0.03537, 0.1098, 0.03537])
me_plane_001.materials.append(mat_material_001)
me_plane_001.use_remesh_fix_poles = True
me_plane_001.use_remesh_preserve_attributes = False
me_plane_001.use_mirror_vertex_groups = False
me_plane_001.update()
me_plane_002 = bpy.data.meshes.new('Plane.002')
me_plane_002.from_pydata([(-0.3547, -0.8117, 0.1837), (-0.476, -0.8117, 0.1837), (-0.3547, -0.63, 0.1837), (-0.476, -0.63, 0.1837), (-0.3547, -0.6832, 0.05522), (-0.476, -0.6832, 0.05522), (-0.3547, -0.8117, 0.00198), (-0.476, -0.8117, 0.00198), (-0.3547, -0.9403, 0.05522), (-0.476, -0.9403, 0.05522), (-0.3547, -0.9935, 0.1837), (-0.476, -0.9935, 0.1837), (-0.3547, -0.9403, 0.3123), (-0.476, -0.9403, 0.3123), (-0.3547, -0.8117, 0.3655), (-0.476, -0.8117, 0.3655), (-0.3547, -0.6832, 0.3123), (-0.476, -0.6832, 0.3123), (-0.476, -0.7223, 0.0943), (-0.476, -0.6852, 0.1837), (-0.476, -0.8117, 0.05724), (-0.476, -0.9012, 0.0943), (-0.476, -0.9382, 0.1837), (-0.476, -0.9012, 0.2732), (-0.476, -0.8117, 0.3102), (-0.476, -0.7223, 0.2732)], [], [(0, 4, 2), (1, 19, 18), (2, 4, 5, 3), (0, 6, 4), (1, 18, 20), (4, 6, 7, 5), (0, 8, 6), (1, 20, 21), (6, 8, 9, 7), (0, 10, 8), (1, 21, 22), (8, 10, 11, 9), (0, 12, 10), (1, 22, 23), (10, 12, 13, 11), (0, 14, 12), (1, 23, 24), (12, 14, 15, 13), (0, 16, 14), (1, 24, 25), (14, 16, 17, 15), (0, 2, 16), (1, 25, 19), (16, 2, 3, 17), (19, 3, 5, 18), (18, 5, 7, 20), (20, 7, 9, 21), (21, 9, 11, 22), (22, 11, 13, 23), (23, 13, 15, 24), (24, 15, 17, 25), (25, 17, 3, 19)])
_uv = me_plane_002.uv_layers.new(name='UVMap')
_uv.uv.foreach_set('vector', [0.1223, 0.03624, 0.1227, 0.03708, 0.122, 0.03708, 0.2537, 0.02058, 0.2535, 0.02117, 0.2531, 0.02083, 0.1254, 0.02772, 0.1254, 0.02716, 0.126, 0.02716, 0.126, 0.02772, 0.1223, 0.03624, 0.1232, 0.03658, 0.1227, 0.03708, 0.2537, 0.02058, 0.2531, 0.02083, 0.2531, 0.02034, 0.1248, 0.035, 0.1248, 0.03565, 0.1242, 0.03565, 0.1242, 0.035, 0.1223, 0.03624, 0.1232, 0.03589, 0.1232, 0.03658, 0.2537, 0.02058, 0.2531, 0.02034, 0.2535, 0.02, 0.1248, 0.03565, 0.1248, 0.03629, 0.1242, 0.03629, 0.1242, 0.03565, 0.1223, 0.03624, 0.1227, 0.0354, 0.1232, 0.03589, 0.2537, 0.02058, 0.2535, 0.02, 0.2539, 0.02, 0.1172, 0.03738, 0.1172, 0.03684, 0.1178, 0.03684, 0.1178, 0.03738, 0.1223, 0.03624, 0.122, 0.0354, 0.1227, 0.0354, 0.2537, 0.02058, 0.2539, 0.02, 0.2543, 0.02034, 0.1172, 0.03684, 0.1172, 0.03614, 0.1178, 0.03614, 0.1178, 0.03684, 0.1223, 0.03624, 0.1215, 0.03589, 0.122, 0.0354, 0.2537, 0.02058, 0.2543, 0.02034, 0.2543, 0.02082, 0.112, 0.03656, 0.112, 0.03591, 0.1126, 0.03591, 0.1126, 0.03656, 0.1223, 0.03624, 0.1215, 0.03659, 0.1215, 0.03589, 0.2537, 0.02058, 0.2543, 0.02082, 0.2539, 0.02117, 0.112, 0.03591, 0.112, 0.03527, 0.1126, 0.03527, 0.1126, 0.03591, 0.1223, 0.03624, 0.122, 0.03708, 0.1215, 0.03659, 0.2537, 0.02058, 0.2539, 0.02117, 0.2535, 0.02117, 0.1254, 0.02841, 0.1254, 0.02772, 0.126, 0.02772, 0.126, 0.02841, 0.1109, 0.03679, 0.1108, 0.03705, 0.1103, 0.03656, 0.1105, 0.03645, 0.1105, 0.03645, 0.1103, 0.03656, 0.1103, 0.03586, 0.1105, 0.03597, 0.1105, 0.03597, 0.1103, 0.03586, 0.1108, 0.03537, 0.1109, 0.03562, 0.1109, 0.03562, 0.1108, 0.03537, 0.1115, 0.03537, 0.1114, 0.03562, 0.1114, 0.03562, 0.1115, 0.03537, 0.112, 0.03586, 0.1117, 0.03597, 0.1117, 0.03597, 0.112, 0.03586, 0.112, 0.03655, 0.1117, 0.03645, 0.1117, 0.03645, 0.112, 0.03655, 0.1115, 0.03705, 0.1114, 0.03679, 0.1114, 0.03679, 0.1115, 0.03705, 0.1108, 0.03705, 0.1109, 0.03679])
me_plane_002.materials.append(mat_material_001)
me_plane_002.use_remesh_fix_poles = True
me_plane_002.use_remesh_preserve_attributes = False
me_plane_002.use_mirror_vertex_groups = False
me_plane_002.update()
me_plane_003 = bpy.data.meshes.new('Plane.003')
me_plane_003.from_pydata([(0.3547, 0.6463, 0.1837), (0.476, 0.6463, 0.1837), (0.3547, 0.8281, 0.1837), (0.476, 0.8281, 0.1837), (0.3547, 0.7748, 0.05522), (0.476, 0.7748, 0.05522), (0.3547, 0.6463, 0.00198), (0.476, 0.6463, 0.00198), (0.3547, 0.5178, 0.05522), (0.476, 0.5178, 0.05522), (0.3547, 0.4645, 0.1837), (0.476, 0.4645, 0.1837), (0.3547, 0.5178, 0.3123), (0.476, 0.5178, 0.3123), (0.3547, 0.6463, 0.3655), (0.476, 0.6463, 0.3655), (0.3547, 0.7748, 0.3123), (0.476, 0.7748, 0.3123), (0.476, 0.7357, 0.0943), (0.476, 0.7728, 0.1837), (0.476, 0.6463, 0.05724), (0.476, 0.5569, 0.0943), (0.476, 0.5198, 0.1837), (0.476, 0.5569, 0.2732), (0.476, 0.6463, 0.3102), (0.476, 0.7357, 0.2732)], [], [(0, 2, 4), (1, 18, 19), (2, 3, 5, 4), (0, 4, 6), (1, 20, 18), (4, 5, 7, 6), (0, 6, 8), (1, 21, 20), (6, 7, 9, 8), (0, 8, 10), (1, 22, 21), (8, 9, 11, 10), (0, 10, 12), (1, 23, 22), (10, 11, 13, 12), (0, 12, 14), (1, 24, 23), (12, 13, 15, 14), (0, 14, 16), (1, 25, 24), (14, 15, 17, 16), (0, 16, 2), (1, 19, 25), (16, 17, 3, 2), (19, 18, 5, 3), (18, 20, 7, 5), (20, 21, 9, 7), (21, 22, 11, 9), (22, 23, 13, 11), (23, 24, 15, 13), (24, 25, 17, 15), (25, 19, 3, 17)])
_uv = me_plane_003.uv_layers.new(name='UVMap')
_uv.uv.foreach_set('vector', [0.1223, 0.03456, 0.1227, 0.0354, 0.122, 0.0354, 0.252, 0.0189, 0.2526, 0.01915, 0.2523, 0.01949, 0.1254, 0.0344, 0.126, 0.0344, 0.126, 0.03497, 0.1254, 0.03497, 0.1223, 0.03456, 0.122, 0.0354, 0.1215, 0.0349, 0.252, 0.0189, 0.2526, 0.01866, 0.2526, 0.01915, 0.1236, 0.03372, 0.1242, 0.03372, 0.1242, 0.03436, 0.1236, 0.03436, 0.1223, 0.03456, 0.1215, 0.0349, 0.1215, 0.03421, 0.252, 0.0189, 0.2523, 0.01832, 0.2526, 0.01866, 0.1236, 0.03436, 0.1242, 0.03436, 0.1242, 0.035, 0.1236, 0.035, 0.1223, 0.03456, 0.1215, 0.03421, 0.122, 0.03372, 0.252, 0.0189, 0.2518, 0.01832, 0.2523, 0.01832, 0.1146, 0.03741, 0.114, 0.03741, 0.114, 0.03687, 0.1146, 0.03687, 0.1223, 0.03456, 0.122, 0.03372, 0.1227, 0.03372, 0.252, 0.0189, 0.2514, 0.01866, 0.2518, 0.01832, 0.1146, 0.03687, 0.114, 0.03687, 0.114, 0.03618, 0.1146, 0.03618, 0.1223, 0.03456, 0.1227, 0.03372, 0.1232, 0.03421, 0.252, 0.0189, 0.2514, 0.01914, 0.2514, 0.01866, 0.1132, 0.03656, 0.1126, 0.03656, 0.1126, 0.03591, 0.1132, 0.03591, 0.1223, 0.03456, 0.1232, 0.03421, 0.1232, 0.03491, 0.252, 0.0189, 0.2518, 0.01949, 0.2514, 0.01914, 0.1132, 0.03591, 0.1126, 0.03591, 0.1126, 0.03527, 0.1132, 0.03527, 0.1223, 0.03456, 0.1232, 0.03491, 0.1227, 0.0354, 0.252, 0.0189, 0.2523, 0.01949, 0.2518, 0.01949, 0.1254, 0.03372, 0.126, 0.03372, 0.126, 0.0344, 0.1254, 0.0344, 0.1097, 0.03511, 0.11, 0.03477, 0.1103, 0.03488, 0.1098, 0.03537, 0.11, 0.03477, 0.11, 0.03429, 0.1103, 0.03418, 0.1103, 0.03488, 0.11, 0.03429, 0.1097, 0.03394, 0.1098, 0.03369, 0.1103, 0.03418, 0.1097, 0.03394, 0.1092, 0.03394, 0.1091, 0.03369, 0.1098, 0.03369, 0.1092, 0.03394, 0.1089, 0.03429, 0.1086, 0.03418, 0.1091, 0.03369, 0.1089, 0.03429, 0.1089, 0.03477, 0.1086, 0.03487, 0.1086, 0.03418, 0.1089, 0.03477, 0.1092, 0.03511, 0.1091, 0.03537, 0.1086, 0.03487, 0.1092, 0.03511, 0.1097, 0.03511, 0.1098, 0.03537, 0.1091, 0.03537])
me_plane_003.materials.append(mat_material_001)
me_plane_003.use_remesh_fix_poles = True
me_plane_003.use_remesh_preserve_attributes = False
me_plane_003.use_mirror_vertex_groups = False
me_plane_003.update()
me_plane_004 = bpy.data.meshes.new('Plane.004')
me_plane_004.from_pydata([(-0.3547, 0.6463, 0.1837), (-0.476, 0.6463, 0.1837), (-0.3547, 0.8281, 0.1837), (-0.476, 0.8281, 0.1837), (-0.3547, 0.7748, 0.05522), (-0.476, 0.7748, 0.05522), (-0.3547, 0.6463, 0.00198), (-0.476, 0.6463, 0.00198), (-0.3547, 0.5178, 0.05522), (-0.476, 0.5178, 0.05522), (-0.3547, 0.4645, 0.1837), (-0.476, 0.4645, 0.1837), (-0.3547, 0.5178, 0.3123), (-0.476, 0.5178, 0.3123), (-0.3547, 0.6463, 0.3655), (-0.476, 0.6463, 0.3655), (-0.3547, 0.7748, 0.3123), (-0.476, 0.7748, 0.3123), (-0.476, 0.7357, 0.0943), (-0.476, 0.7728, 0.1837), (-0.476, 0.6463, 0.05724), (-0.476, 0.5569, 0.0943), (-0.476, 0.5198, 0.1837), (-0.476, 0.5569, 0.2732), (-0.476, 0.6463, 0.3102), (-0.476, 0.7357, 0.2732)], [], [(0, 4, 2), (1, 19, 18), (2, 4, 5, 3), (0, 6, 4), (1, 18, 20), (4, 6, 7, 5), (0, 8, 6), (1, 20, 21), (6, 8, 9, 7), (0, 10, 8), (1, 21, 22), (8, 10, 11, 9), (0, 12, 10), (1, 22, 23), (10, 12, 13, 11), (0, 14, 12), (1, 23, 24), (12, 14, 15, 13), (0, 16, 14), (1, 24, 25), (14, 16, 17, 15), (0, 2, 16), (1, 25, 19), (16, 2, 3, 17), (19, 3, 5, 18), (18, 5, 7, 20), (20, 7, 9, 21), (21, 9, 11, 22), (22, 11, 13, 23), (23, 13, 15, 24), (24, 15, 17, 25), (25, 17, 3, 19)])
_uv = me_plane_004.uv_layers.new(name='UVMap')
_uv.uv.foreach_set('vector', [0.1206, 0.03456, 0.1215, 0.03491, 0.121, 0.0354, 0.2537, 0.0189, 0.2535, 0.01949, 0.2531, 0.01915, 0.1254, 0.02522, 0.1254, 0.02465, 0.126, 0.02465, 0.126, 0.02522, 0.1206, 0.03456, 0.1215, 0.03421, 0.1215, 0.03491, 0.2537, 0.0189, 0.2531, 0.01915, 0.2531, 0.01866, 0.1242, 0.035, 0.1242, 0.03565, 0.1236, 0.03565, 0.1236, 0.035, 0.1206, 0.03456, 0.121, 0.03372, 0.1215, 0.03421, 0.2537, 0.0189, 0.2531, 0.01866, 0.2535, 0.01832, 0.1242, 0.03565, 0.1242, 0.03629, 0.1236, 0.03629, 0.1236, 0.03565, 0.1206, 0.03456, 0.1203, 0.03372, 0.121, 0.03372, 0.2537, 0.0189, 0.2535, 0.01832, 0.2539, 0.01832, 0.1134, 0.03741, 0.1134, 0.03687, 0.114, 0.03687, 0.114, 0.03741, 0.1206, 0.03456, 0.1198, 0.03421, 0.1203, 0.03372, 0.2537, 0.0189, 0.2539, 0.01832, 0.2543, 0.01866, 0.1134, 0.03687, 0.1134, 0.03618, 0.114, 0.03618, 0.114, 0.03687, 0.1206, 0.03456, 0.1198, 0.0349, 0.1198, 0.03421, 0.2537, 0.0189, 0.2543, 0.01866, 0.2543, 0.01914, 0.1163, 0.03655, 0.1163, 0.03591, 0.1169, 0.03591, 0.1169, 0.03655, 0.1206, 0.03456, 0.1203, 0.0354, 0.1198, 0.0349, 0.2537, 0.0189, 0.2543, 0.01914, 0.2539, 0.01949, 0.1163, 0.03591, 0.1163, 0.03527, 0.1169, 0.03527, 0.1169, 0.03591, 0.1206, 0.03456, 0.121, 0.0354, 0.1203, 0.0354, 0.2537, 0.0189, 0.2539, 0.01949, 0.2535, 0.01949, 0.1254, 0.02591, 0.1254, 0.02522, 0.126, 0.02522, 0.126, 0.02591, 0.1109, 0.03511, 0.1108, 0.03537, 0.1103, 0.03488, 0.1105, 0.03477, 0.1105, 0.03477, 0.1103, 0.03488, 0.1103, 0.03418, 0.1105, 0.03429, 0.1105, 0.03429, 0.1103, 0.03418, 0.1108, 0.03369, 0.1109, 0.03394, 0.1109, 0.03394, 0.1108, 0.03369, 0.1115, 0.03369, 0.1114, 0.03394, 0.1114, 0.03394, 0.1115, 0.03369, 0.112, 0.03418, 0.1117, 0.03429, 0.1117, 0.03429, 0.112, 0.03418, 0.112, 0.03487, 0.1117, 0.03477, 0.1117, 0.03477, 0.112, 0.03487, 0.1115, 0.03537, 0.1114, 0.03511, 0.1114, 0.03511, 0.1115, 0.03537, 0.1108, 0.03537, 0.1109, 0.03511])
me_plane_004.materials.append(mat_material_001)
me_plane_004.use_remesh_fix_poles = True
me_plane_004.use_remesh_preserve_attributes = False
me_plane_004.use_mirror_vertex_groups = False
me_plane_004.update()

# ---- objects
ob_coupe_03_white = bpy.data.objects.new('Coupe_03_White', me_plane)
ob_wheel_fl = bpy.data.objects.new('Wheel_FL', me_plane_001)
ob_wheel_fr = bpy.data.objects.new('Wheel_FR', me_plane_002)
ob_wheel_rl = bpy.data.objects.new('Wheel_RL', me_plane_003)
ob_wheel_rr = bpy.data.objects.new('Wheel_RR', me_plane_004)

# ---- transforms, parenting, visibility, modifiers, constraints
ob_coupe_03_white.location = (0.0, 0.0, 0.0)
ob_coupe_03_white.lineart.crease_threshold = 0.0
ob_wheel_fl.parent = ob_coupe_03_white
ob_wheel_fl.location = (0.0, 0.0, 0.0)
ob_wheel_fl.lineart.crease_threshold = 0.0
ob_wheel_fr.parent = ob_coupe_03_white
ob_wheel_fr.location = (0.0, 0.0, 0.0)
ob_wheel_fr.lineart.crease_threshold = 0.0
ob_wheel_rl.parent = ob_coupe_03_white
ob_wheel_rl.location = (0.0, 0.0, 0.0)
ob_wheel_rl.lineart.crease_threshold = 0.0
ob_wheel_rr.parent = ob_coupe_03_white
ob_wheel_rr.location = (0.0, 0.0, 0.0)
ob_wheel_rr.lineart.crease_threshold = 0.0

# ---- collection membership
col_collection.objects.link(ob_coupe_03_white)
col_collection.objects.link(ob_wheel_fl)
col_collection.objects.link(ob_wheel_fr)
col_collection.objects.link(ob_wheel_rl)
col_collection.objects.link(ob_wheel_rr)

# ---- scene / render settings (as saved in the file)
scene.frame_start = 1; scene.frame_end = 250; scene.frame_set(4)
scene.render.engine = 'BLENDER_EEVEE_NEXT'
scene.cycles.use_denoising = False
scene.cycles.samples = 128
scene.cycles.sampling_pattern = 'TABULATED_SOBOL'
scene.cycles.use_adaptive_sampling = False
scene.cycles.use_light_tree = False
scene.view_settings.view_transform = 'Filmic'
bpy.context.view_layer.update()

# ---- added for rendering (the .blend has no active camera and no usable light): camera, sun
cam_auto = bpy.data.cameras.new('AutoCamera')
cam_auto.lens = 50.0
cam_auto.sensor_width = 36.0
cam_auto.clip_end = 1000.0
ob_auto_camera = bpy.data.objects.new('AutoCamera', cam_auto)
scene.collection.objects.link(ob_auto_camera)
ob_auto_camera.location = (2.84756, -3.45965, 2.65716)
ob_auto_camera.rotation_euler = (1.09748, -7.21219e-08, 0.694738)
scene.camera = ob_auto_camera
light_auto_sun = bpy.data.lights.new('AutoSun', 'SUN')
light_auto_sun.energy = 3.0
light_auto_sun.angle = 0.0523599
ob_auto_sun = bpy.data.objects.new('AutoSun', light_auto_sun)
scene.collection.objects.link(ob_auto_sun)
ob_auto_sun.rotation_euler = (0.872665, 0.174533, 0.523599)
bpy.context.view_layer.update()
